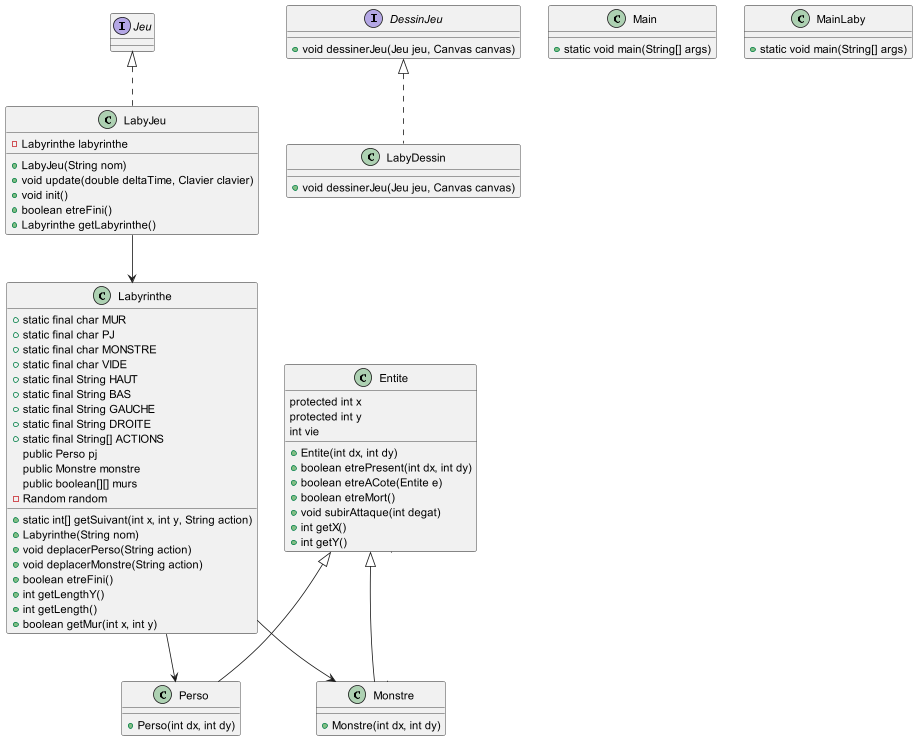

The diagram above was rendered by PlantUML. Its source (embedded in the PNG):
@startuml

class Entite {
    protected int x
    protected int y
    int vie
    + Entite(int dx, int dy)
    + boolean etrePresent(int dx, int dy)
    + boolean etreACote(Entite e)
    + boolean etreMort()
    + void subirAttaque(int degat)
    + int getX()
    + int getY()
}

class LabyDessin implements DessinJeu {
    + void dessinerJeu(Jeu jeu, Canvas canvas)
}

class LabyJeu implements Jeu {
    - Labyrinthe labyrinthe
    + LabyJeu(String nom)
    + void update(double deltaTime, Clavier clavier)
    + void init()
    + boolean etreFini()
    + Labyrinthe getLabyrinthe()
}

class Main {
    + static void main(String[] args)
}

class Labyrinthe {
    + static final char MUR
    + static final char PJ
    + static final char MONSTRE
    + static final char VIDE
    + static final String HAUT
    + static final String BAS
    + static final String GAUCHE
    + static final String DROITE
    + static final String[] ACTIONS
    public Perso pj
    public Monstre monstre
    public boolean[][] murs
    - Random random
    + static int[] getSuivant(int x, int y, String action)
    + Labyrinthe(String nom)
    + void deplacerPerso(String action)
    + void deplacerMonstre(String action)
    + boolean etreFini()
    + int getLengthY()
    + int getLength()
    + boolean getMur(int x, int y)
}

class MainLaby {
    + static void main(String[] args)
}

class Monstre extends Entite {
    + Monstre(int dx, int dy)
}

class Perso {
    + Perso(int dx, int dy)
}

'class Clavier {
'    public boolean haut
'    public boolean bas
'    public boolean gauche
'    public boolean droite
'    + void appuyerTouche(KeyEvent event)
'    + void relacherTouche(KeyEvent event)
'}

interface DessinJeu {
    + void dessinerJeu(Jeu jeu, Canvas canvas)
}

'class FrameStats {
'    private long frameCount
'    private double meanFrameInterval
'    private final ReadOnlyStringWrapper text
'    + long getFrameCount()
'    + double getMeanFrameInterval()
'    + void addFrame(long frameDurationNanos)
'    + String getText()
'    + ReadOnlyStringProperty textProperty()
'    + String toString()
'}

'interface Jeu {
'    + void update(double secondes, Clavier clavier)
'    + void init()
'    + boolean etreFini()
'}

'class MoteurJeu {
'    private static double FPS
'    private static double dureeFPS
'    private static double WIDTH
'    private static double HEIGHT
'    private final FrameStats frameStats
'    private static Jeu jeu
'    private static DessinJeu dessin
'    Clavier controle
'    + static void launch(Jeu jeu, DessinJeu dessin)
'    + static void setFPS(int FPSSouhaitees)
'    + static void setTaille(double width, double height)
'    + void start(Stage primaryStage)
'    - void startAnimation(Canvas canvas)
'}

Entite <|-- Monstre
Entite <|- Perso
LabyJeu --> Labyrinthe
Labyrinthe --> Perso
Labyrinthe --> Monstre
'DessinJeu <|.. LabyDessin
'Jeu <|.. LabyJeu
'LabyJeu --> Clavier
'MoteurJeu --> FrameStats
'MoteurJeu --> Clavier
'MoteurJeu --> Jeu
'MoteurJeu --> DessinJeu

@enduml